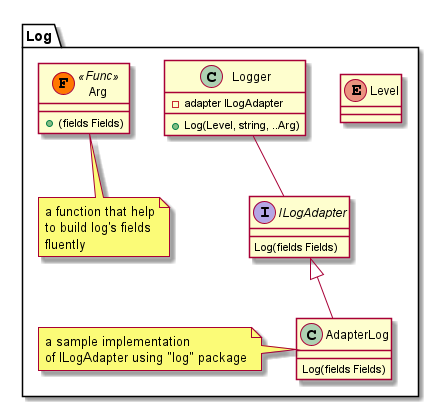

The diagram above was rendered by PlantUML. Its source (embedded in the PNG):
@startuml
package Log {
  enum Level {
  }

  interface ILogAdapter {
    Log(fields Fields)
  }

  class AdapterLog {
    Log(fields Fields)
  }

  class Logger {
    -adapter ILogAdapter
    +Log(Level, string, ..Arg)
  }

  ILogAdapter <|-- AdapterLog
  Logger -- ILogAdapter

  class Arg << (F,#FF7700) Func >>
  {
    +(fields Fields)
  }

  note bottom of Arg
    a function that help
    to build log's fields
    fluently
  end note
  note left of AdapterLog
    a sample implementation
    of ILogAdapter using "log" package
  end note
}
@enduml